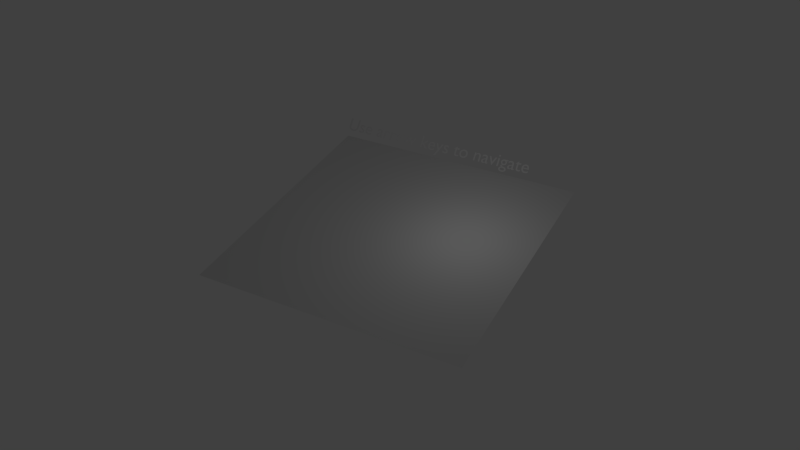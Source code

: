 # Source: example.blend  (saved by Blender 2.66.0; exported with 4.5.12 LTS)
import bpy
from mathutils import Matrix  # noqa: F401  (used for matrix-valued properties, if any)

bpy.ops.wm.read_factory_settings(use_empty=True)
scene = bpy.context.scene
scene.name = 'Scene'

# ---- collections
col_collection_1 = bpy.data.collections.new('Collection 1'); scene.collection.children.link(col_collection_1)
col_collection_2 = bpy.data.collections.new('Collection 2'); scene.collection.children.link(col_collection_2)
col_collection_2.hide_render = True
col_collection_2.hide_viewport = True

# ---- materials (node trees are filled in below, after node groups)
mat_material = bpy.data.materials.new('Material')
mat_material.alpha_threshold = 0.0
mat_material.use_transparent_shadow = False
mat_material.roughness = 0.5
mat_material.line_color = (0.0, 0.0, 0.0, 1.0)

# ---- material node trees

# ---- world
world_world = bpy.data.worlds.new('World'); scene.world = world_world
world_world.color = (0.05088, 0.05088, 0.05088)
world_world.use_sun_shadow = False
world_world.sun_shadow_jitter_overblur = 0.0
world_world.cycles.sampling_method = 'MANUAL'
world_world.cycles.sample_map_resolution = 256

# ---- cameras
cam_camera = bpy.data.cameras.new('Camera')
cam_camera.clip_end = 100.0
cam_camera.lens = 35.0
cam_camera.sensor_width = 32.0
cam_camera.sensor_height = 18.0
cam_camera.ortho_scale = 7.314
cam_camera.dof.focus_distance = 0.0
cam_camera.dof.aperture_fstop = 128.0

# ---- lights
light_lamp = bpy.data.lights.new('Lamp', 'POINT')
light_lamp.transmission_factor = 0.0
light_lamp.cutoff_distance = 30.0
light_lamp.energy = 100.0
light_lamp.shadow_buffer_clip_start = 1.001
light_lamp.shadow_soft_size = 0.1
light_lamp.shadow_maximum_resolution = 0.006
light_lamp.use_absolute_resolution = True
light_lamp.cycles.use_multiple_importance_sampling = False

# ---- meshes
me_plane = bpy.data.meshes.new('Plane')
me_plane.from_pydata([(8.0, -8.0, 0.0), (-8.0, -8.0, 0.0), (8.0, 8.0, 0.0), (-8.0, 8.0, 0.0)], [], [(1, 0, 2, 3)])
me_plane.use_remesh_preserve_volume = False
me_plane.use_remesh_preserve_attributes = False
me_plane.use_mirror_vertex_groups = False
me_plane.update()
me_cube_001 = bpy.data.meshes.new('Cube.001')
me_cube_001.from_pydata([(1.0, 1.0, -1.0), (1.0, -1.0, -1.0), (-1.0, -1.0, -1.0), (-1.0, 1.0, -1.0), (1.0, 1.0, 1.0), (1.0, -1.0, 1.0), (-1.0, -1.0, 1.0), (-1.0, 1.0, 1.0)], [], [(0, 1, 2, 3), (4, 7, 6, 5), (0, 4, 5, 1), (1, 5, 6, 2), (2, 6, 7, 3), (4, 0, 3, 7)])
me_cube_001.materials.append(mat_material)
me_cube_001.use_remesh_preserve_volume = False
me_cube_001.use_remesh_preserve_attributes = False
me_cube_001.use_mirror_vertex_groups = False
me_cube_001.update()

# ---- curves / text
txt_text = bpy.data.curves.new('Text', 'FONT')
txt_text.dimensions = '2D'
txt_text.body = 'Use arrow keys to navigate'
txt_text.use_path_clamp = True
txt_text.bevel_resolution = 0

# ---- objects
ob_text = bpy.data.objects.new('Text', txt_text)
ob_plane = bpy.data.objects.new('Plane', me_plane)
ob_empty_001 = bpy.data.objects.new('Empty.001', None)
ob_empty = bpy.data.objects.new('Empty', None)
ob_lamp = bpy.data.objects.new('Lamp', light_lamp)
ob_camera = bpy.data.objects.new('Camera', cam_camera)
ob_cube_001 = bpy.data.objects.new('Cube.001', me_cube_001)

# ---- transforms, parenting, visibility, modifiers, constraints
ob_text.location = (-8.0, 8.0, 0.5)
ob_text.rotation_euler = (0.7854, -0.0, 0.0)
ob_text.scale = (1.17, 1.17, 1.17)
ob_text.lineart.crease_threshold = 0.0
ob_plane.location = (0.0, 0.0, 0.0)
ob_plane.lineart.crease_threshold = 0.0
ob_empty_001.location = (7.0, -7.0, 1.0)
ob_empty_001.empty_display_type = 'CUBE'
ob_empty_001.empty_image_offset = (0.0, 0.0)
ob_empty_001.lineart.crease_threshold = 0.0
ob_empty.location = (0.0, 0.0, 0.0)
ob_empty.empty_display_type = 'SPHERE'
ob_empty.empty_image_offset = (0.0, 0.0)
ob_empty.lineart.crease_threshold = 0.0
ob_lamp.location = (4.076, 1.005, 5.904)
ob_lamp.rotation_euler = (0.6503, 0.05522, 1.866)
ob_lamp.lock_rotations_4d = False
ob_lamp.empty_display_type = 'ARROWS'
ob_lamp.color = (0.0, 0.0, 0.0, 0.0)
ob_lamp.lineart.crease_threshold = 0.0
ob_camera.location = (20.55, -34.39, 30.98)
ob_camera.rotation_euler = (0.9191, 0.04748, 0.4951)
ob_camera.lock_rotations_4d = False
ob_camera.empty_display_type = 'ARROWS'
ob_camera.color = (0.0, 0.0, 0.0, 0.0)
ob_camera.display_type = 'WIRE'
ob_camera.lineart.crease_threshold = 0.0
ob_cube_001.location = (-4.639, 1.501, 0.0)
ob_cube_001.lock_rotations_4d = False
ob_cube_001.empty_display_type = 'ARROWS'
ob_cube_001.lineart.crease_threshold = 0.0

# ---- collection membership
col_collection_1.objects.link(ob_text)
col_collection_1.objects.link(ob_plane)
col_collection_1.objects.link(ob_empty_001)
col_collection_1.objects.link(ob_empty)
col_collection_1.objects.link(ob_lamp)
col_collection_1.objects.link(ob_camera)
col_collection_2.objects.link(ob_cube_001)

# ---- scene / render settings (as saved in the file)
scene.camera = ob_camera
scene.frame_start = 1; scene.frame_end = 250; scene.frame_set(1)
scene.render.engine = 'BLENDER_EEVEE_NEXT'
scene.render.image_settings.color_mode = 'RGB'
scene.render.image_settings.compression = 90
scene.render.resolution_percentage = 50
scene.render.dither_intensity = 0.0
scene.render.bake_margin = 2
scene.render.bake_bias = 0.0
scene.cycles.use_denoising = False
scene.cycles.samples = 10
scene.cycles.sampling_pattern = 'TABULATED_SOBOL'
scene.cycles.light_sampling_threshold = 0.0
scene.cycles.use_adaptive_sampling = False
scene.cycles.use_light_tree = False
scene.cycles.blur_glossy = 0.0
scene.cycles.volume_bounces = 1
scene.cycles.pixel_filter_type = 'GAUSSIAN'
scene.cycles.sample_clamp_indirect = 0.0
scene.view_settings.view_transform = 'Standard'
bpy.context.view_layer.update()
